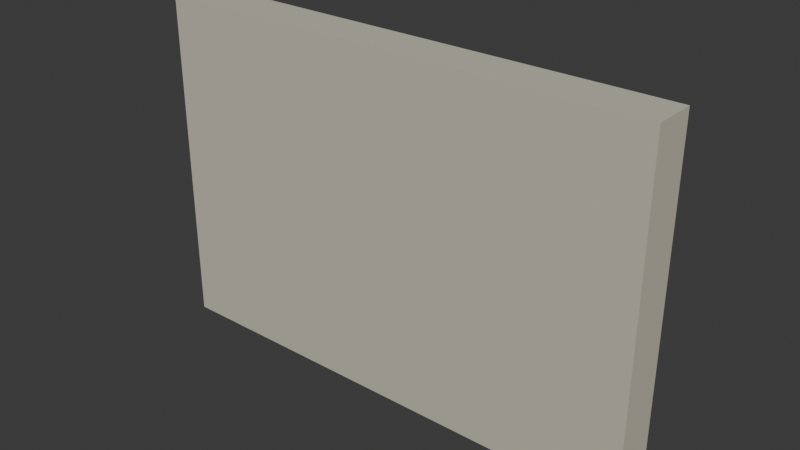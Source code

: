 # Source: cavern_exit_door.blend  (saved by Blender 5.2.45; exported with 4.5.12 LTS)
import bpy
from mathutils import Matrix  # noqa: F401  (used for matrix-valued properties, if any)

bpy.ops.wm.read_factory_settings(use_empty=True)
scene = bpy.context.scene
scene.name = 'Scene'

# ---- collections
col_collection = bpy.data.collections.new('Collection'); scene.collection.children.link(col_collection)

# ---- materials (node trees are filled in below, after node groups)
mat_warm_limestone = bpy.data.materials.new('Warm limestone')
mat_warm_limestone.diffuse_color = (0.57, 0.54, 0.44, 1.0)
mat_pale_carved_stone = bpy.data.materials.new('Pale carved stone')
mat_pale_carved_stone.diffuse_color = (0.76, 0.7, 0.53, 1.0)
mat_guild_brass = bpy.data.materials.new('Guild brass')
mat_guild_brass.diffuse_color = (0.78, 0.53, 0.12, 1.0)

# ---- material node trees
mat_warm_limestone.use_nodes = True; mat_warm_limestone.node_tree.nodes.clear()
_N = mat_warm_limestone.node_tree.nodes; _L = mat_warm_limestone.node_tree.links
n0 = _N.new('ShaderNodeBsdfPrincipled'); n0.name = 'Principled BSDF'; n0.location = (-200, 100)
n0.inputs[0].default_value = (0.57, 0.54, 0.44, 1.0)
n0.inputs[2].default_value = 0.85
n0.inputs[10].default_value = 0.005
n1 = _N.new('ShaderNodeOutputMaterial'); n1.name = 'Material Output'; n1.location = (200, 100)
_L.new(n0.outputs[0], n1.inputs[0])
n1.is_active_output = True
mat_pale_carved_stone.use_nodes = True; mat_pale_carved_stone.node_tree.nodes.clear()
_N = mat_pale_carved_stone.node_tree.nodes; _L = mat_pale_carved_stone.node_tree.links
n0 = _N.new('ShaderNodeBsdfPrincipled'); n0.name = 'Principled BSDF'; n0.location = (-200, 100)
n0.inputs[0].default_value = (0.76, 0.7, 0.53, 1.0)
n0.inputs[2].default_value = 0.85
n0.inputs[10].default_value = 0.005
n1 = _N.new('ShaderNodeOutputMaterial'); n1.name = 'Material Output'; n1.location = (200, 100)
_L.new(n0.outputs[0], n1.inputs[0])
n1.is_active_output = True
mat_guild_brass.use_nodes = True; mat_guild_brass.node_tree.nodes.clear()
_N = mat_guild_brass.node_tree.nodes; _L = mat_guild_brass.node_tree.links
n0 = _N.new('ShaderNodeBsdfPrincipled'); n0.name = 'Principled BSDF'; n0.location = (-200, 100)
n0.inputs[0].default_value = (0.78, 0.53, 0.12, 1.0)
n0.inputs[2].default_value = 0.85
n0.inputs[10].default_value = 0.005
n1 = _N.new('ShaderNodeOutputMaterial'); n1.name = 'Material Output'; n1.location = (200, 100)
_L.new(n0.outputs[0], n1.inputs[0])
n1.is_active_output = True

# ---- world
world_world = bpy.data.worlds.new('World'); scene.world = world_world
world_world.use_nodes = True; world_world.node_tree.nodes.clear()
_N = world_world.node_tree.nodes; _L = world_world.node_tree.links
n0 = _N.new('ShaderNodeOutputWorld'); n0.name = 'World Output'; n0.location = (200, 100)
n1 = _N.new('ShaderNodeBackground'); n1.name = 'Background'; n1.location = (-200, 100)
n1.inputs[0].default_value = (0.05088, 0.05088, 0.05088, 1.0)
_L.new(n1.outputs[0], n0.inputs[0])
n0.is_active_output = True
world_world.color = (0.05088, 0.05088, 0.05088)
world_world.sun_shadow_jitter_overblur = 0.0

# ---- meshes
me_cube_117 = bpy.data.meshes.new('Cube.117')
me_cube_117.from_pydata([(-2.95, -0.25, -2.0), (-2.95, -0.25, 2.0), (-2.95, 0.25, -2.0), (-2.95, 0.25, 2.0), (2.95, -0.25, -2.0), (2.95, -0.25, 2.0), (2.95, 0.25, -2.0), (2.95, 0.25, 2.0)], [], [(0, 1, 3, 2), (2, 3, 7, 6), (6, 7, 5, 4), (4, 5, 1, 0), (2, 6, 4, 0), (7, 3, 1, 5)])
_uv = me_cube_117.uv_layers.new(name='UVMap')
_uv.uv.foreach_set('vector', [0.375, 0.0, 0.625, 0.0, 0.625, 0.25, 0.375, 0.25, 0.375, 0.25, 0.625, 0.25, 0.625, 0.5, 0.375, 0.5, 0.375, 0.5, 0.625, 0.5, 0.625, 0.75, 0.375, 0.75, 0.375, 0.75, 0.625, 0.75, 0.625, 1.0, 0.375, 1.0, 0.125, 0.5, 0.375, 0.5, 0.375, 0.75, 0.125, 0.75, 0.625, 0.5, 0.875, 0.5, 0.875, 0.75, 0.625, 0.75])
me_cube_117.materials.append(mat_warm_limestone)
me_cube_117.update()
me_cube_118 = bpy.data.meshes.new('Cube.118')
me_cube_118.from_pydata([(-2.8, -0.05, -0.065), (-2.8, -0.05, 0.065), (-2.8, 0.05, -0.065), (-2.8, 0.05, 0.065), (2.8, -0.05, -0.065), (2.8, -0.05, 0.065), (2.8, 0.05, -0.065), (2.8, 0.05, 0.065)], [], [(0, 1, 3, 2), (2, 3, 7, 6), (6, 7, 5, 4), (4, 5, 1, 0), (2, 6, 4, 0), (7, 3, 1, 5)])
_uv = me_cube_118.uv_layers.new(name='UVMap')
_uv.uv.foreach_set('vector', [0.375, 0.0, 0.625, 0.0, 0.625, 0.25, 0.375, 0.25, 0.375, 0.25, 0.625, 0.25, 0.625, 0.5, 0.375, 0.5, 0.375, 0.5, 0.625, 0.5, 0.625, 0.75, 0.375, 0.75, 0.375, 0.75, 0.625, 0.75, 0.625, 1.0, 0.375, 1.0, 0.125, 0.5, 0.375, 0.5, 0.375, 0.75, 0.125, 0.75, 0.625, 0.5, 0.875, 0.5, 0.875, 0.75, 0.625, 0.75])
me_cube_118.materials.append(mat_pale_carved_stone)
me_cube_118.update()
me_cube_119 = bpy.data.meshes.new('Cube.119')
me_cube_119.from_pydata([(-2.8, -0.05, -0.065), (-2.8, -0.05, 0.065), (-2.8, 0.05, -0.065), (-2.8, 0.05, 0.065), (2.8, -0.05, -0.065), (2.8, -0.05, 0.065), (2.8, 0.05, -0.065), (2.8, 0.05, 0.065)], [], [(0, 1, 3, 2), (2, 3, 7, 6), (6, 7, 5, 4), (4, 5, 1, 0), (2, 6, 4, 0), (7, 3, 1, 5)])
_uv = me_cube_119.uv_layers.new(name='UVMap')
_uv.uv.foreach_set('vector', [0.375, 0.0, 0.625, 0.0, 0.625, 0.25, 0.375, 0.25, 0.375, 0.25, 0.625, 0.25, 0.625, 0.5, 0.375, 0.5, 0.375, 0.5, 0.625, 0.5, 0.625, 0.75, 0.375, 0.75, 0.375, 0.75, 0.625, 0.75, 0.625, 1.0, 0.375, 1.0, 0.125, 0.5, 0.375, 0.5, 0.375, 0.75, 0.125, 0.75, 0.625, 0.5, 0.875, 0.5, 0.875, 0.75, 0.625, 0.75])
me_cube_119.materials.append(mat_pale_carved_stone)
me_cube_119.update()
me_cube_120 = bpy.data.meshes.new('Cube.120')
me_cube_120.from_pydata([(-0.065, -0.05, -1.8), (-0.065, -0.05, 1.8), (-0.065, 0.05, -1.8), (-0.065, 0.05, 1.8), (0.065, -0.05, -1.8), (0.065, -0.05, 1.8), (0.065, 0.05, -1.8), (0.065, 0.05, 1.8)], [], [(0, 1, 3, 2), (2, 3, 7, 6), (6, 7, 5, 4), (4, 5, 1, 0), (2, 6, 4, 0), (7, 3, 1, 5)])
_uv = me_cube_120.uv_layers.new(name='UVMap')
_uv.uv.foreach_set('vector', [0.375, 0.0, 0.625, 0.0, 0.625, 0.25, 0.375, 0.25, 0.375, 0.25, 0.625, 0.25, 0.625, 0.5, 0.375, 0.5, 0.375, 0.5, 0.625, 0.5, 0.625, 0.75, 0.375, 0.75, 0.375, 0.75, 0.625, 0.75, 0.625, 1.0, 0.375, 1.0, 0.125, 0.5, 0.375, 0.5, 0.375, 0.75, 0.125, 0.75, 0.625, 0.5, 0.875, 0.5, 0.875, 0.75, 0.625, 0.75])
me_cube_120.materials.append(mat_pale_carved_stone)
me_cube_120.update()
me_cube_121 = bpy.data.meshes.new('Cube.121')
me_cube_121.from_pydata([(-0.065, -0.05, -1.8), (-0.065, -0.05, 1.8), (-0.065, 0.05, -1.8), (-0.065, 0.05, 1.8), (0.065, -0.05, -1.8), (0.065, -0.05, 1.8), (0.065, 0.05, -1.8), (0.065, 0.05, 1.8)], [], [(0, 1, 3, 2), (2, 3, 7, 6), (6, 7, 5, 4), (4, 5, 1, 0), (2, 6, 4, 0), (7, 3, 1, 5)])
_uv = me_cube_121.uv_layers.new(name='UVMap')
_uv.uv.foreach_set('vector', [0.375, 0.0, 0.625, 0.0, 0.625, 0.25, 0.375, 0.25, 0.375, 0.25, 0.625, 0.25, 0.625, 0.5, 0.375, 0.5, 0.375, 0.5, 0.625, 0.5, 0.625, 0.75, 0.375, 0.75, 0.375, 0.75, 0.625, 0.75, 0.625, 1.0, 0.375, 1.0, 0.125, 0.5, 0.375, 0.5, 0.375, 0.75, 0.125, 0.75, 0.625, 0.5, 0.875, 0.5, 0.875, 0.75, 0.625, 0.75])
me_cube_121.materials.append(mat_pale_carved_stone)
me_cube_121.update()
me_cube_122 = bpy.data.meshes.new('Cube.122')
me_cube_122.from_pydata([(-0.065, -0.05, -0.65), (-0.065, -0.05, 0.65), (-0.065, 0.05, -0.65), (-0.065, 0.05, 0.65), (0.065, -0.05, -0.65), (0.065, -0.05, 0.65), (0.065, 0.05, -0.65), (0.065, 0.05, 0.65)], [], [(0, 1, 3, 2), (2, 3, 7, 6), (6, 7, 5, 4), (4, 5, 1, 0), (2, 6, 4, 0), (7, 3, 1, 5)])
_uv = me_cube_122.uv_layers.new(name='UVMap')
_uv.uv.foreach_set('vector', [0.375, 0.0, 0.625, 0.0, 0.625, 0.25, 0.375, 0.25, 0.375, 0.25, 0.625, 0.25, 0.625, 0.5, 0.375, 0.5, 0.375, 0.5, 0.625, 0.5, 0.625, 0.75, 0.375, 0.75, 0.375, 0.75, 0.625, 0.75, 0.625, 1.0, 0.375, 1.0, 0.125, 0.5, 0.375, 0.5, 0.375, 0.75, 0.125, 0.75, 0.625, 0.5, 0.875, 0.5, 0.875, 0.75, 0.625, 0.75])
me_cube_122.materials.append(mat_guild_brass)
me_cube_122.update()
me_cube_123 = bpy.data.meshes.new('Cube.123')
me_cube_123.from_pydata([(-0.35, -0.05, -0.065), (-0.35, -0.05, 0.065), (-0.35, 0.05, -0.065), (-0.35, 0.05, 0.065), (0.35, -0.05, -0.065), (0.35, -0.05, 0.065), (0.35, 0.05, -0.065), (0.35, 0.05, 0.065)], [], [(0, 1, 3, 2), (2, 3, 7, 6), (6, 7, 5, 4), (4, 5, 1, 0), (2, 6, 4, 0), (7, 3, 1, 5)])
_uv = me_cube_123.uv_layers.new(name='UVMap')
_uv.uv.foreach_set('vector', [0.375, 0.0, 0.625, 0.0, 0.625, 0.25, 0.375, 0.25, 0.375, 0.25, 0.625, 0.25, 0.625, 0.5, 0.375, 0.5, 0.375, 0.5, 0.625, 0.5, 0.625, 0.75, 0.375, 0.75, 0.375, 0.75, 0.625, 0.75, 0.625, 1.0, 0.375, 1.0, 0.125, 0.5, 0.375, 0.5, 0.375, 0.75, 0.125, 0.75, 0.625, 0.5, 0.875, 0.5, 0.875, 0.75, 0.625, 0.75])
me_cube_123.materials.append(mat_guild_brass)
me_cube_123.update()

# ---- objects
ob_sliding_stone_door = bpy.data.objects.new('Sliding stone door', me_cube_117)
ob_door_carved_border = bpy.data.objects.new('Door carved border', me_cube_118)
ob_door_carved_border_001 = bpy.data.objects.new('Door carved border.001', me_cube_119)
ob_door_carved_border_002 = bpy.data.objects.new('Door carved border.002', me_cube_120)
ob_door_carved_border_003 = bpy.data.objects.new('Door carved border.003', me_cube_121)
ob_door_crest = bpy.data.objects.new('Door crest', me_cube_122)
ob_door_crest_cross = bpy.data.objects.new('Door crest cross', me_cube_123)

# ---- transforms, parenting, visibility, modifiers, constraints
ob_sliding_stone_door.location = (0.0, 0.0, 2.0)
ob_door_carved_border.location = (0.0, 0.3, 0.2)
ob_door_carved_border_001.location = (0.0, 0.3, 3.7)
ob_door_carved_border_002.location = (-2.65, 0.3, 2.0)
ob_door_carved_border_003.location = (2.65, 0.3, 2.0)
ob_door_crest.location = (0.0, 0.31, 2.0)
ob_door_crest_cross.location = (0.0, 0.32, 2.3)

# ---- collection membership
col_collection.objects.link(ob_sliding_stone_door)
col_collection.objects.link(ob_door_carved_border)
col_collection.objects.link(ob_door_carved_border_001)
col_collection.objects.link(ob_door_carved_border_002)
col_collection.objects.link(ob_door_carved_border_003)
col_collection.objects.link(ob_door_crest)
col_collection.objects.link(ob_door_crest_cross)

# ---- scene / render settings (as saved in the file)
scene.frame_start = 1; scene.frame_end = 250; scene.frame_set(1)
scene.render.engine = 'BLENDER_EEVEE_NEXT'
scene.render.bake_bias = 0.0
scene.render.bake_samples = 0
scene.render.compositor_device = 'GPU'
scene.eevee.use_volume_custom_range = False
scene.eevee.fast_gi_thickness_near = 0.1
scene.eevee.fast_gi_thickness_far = 0.0
scene.eevee.ray_tracing_options.screen_trace_thickness = 0.1
bpy.context.view_layer.update()

# ---- added for rendering (the .blend has no active camera and no usable light): camera, sun
cam_auto = bpy.data.cameras.new('AutoCamera')
cam_auto.lens = 50.0
cam_auto.sensor_width = 36.0
cam_auto.clip_end = 1000.0
ob_auto_camera = bpy.data.objects.new('AutoCamera', cam_auto)
scene.collection.objects.link(ob_auto_camera)
ob_auto_camera.location = (6.62001, -7.88401, 7.29601)
ob_auto_camera.rotation_euler = (1.09748, -7.21219e-08, 0.694738)
scene.camera = ob_auto_camera
light_auto_sun = bpy.data.lights.new('AutoSun', 'SUN')
light_auto_sun.energy = 3.0
light_auto_sun.angle = 0.0523599
ob_auto_sun = bpy.data.objects.new('AutoSun', light_auto_sun)
scene.collection.objects.link(ob_auto_sun)
ob_auto_sun.rotation_euler = (0.872665, 0.174533, 0.523599)
bpy.context.view_layer.update()
